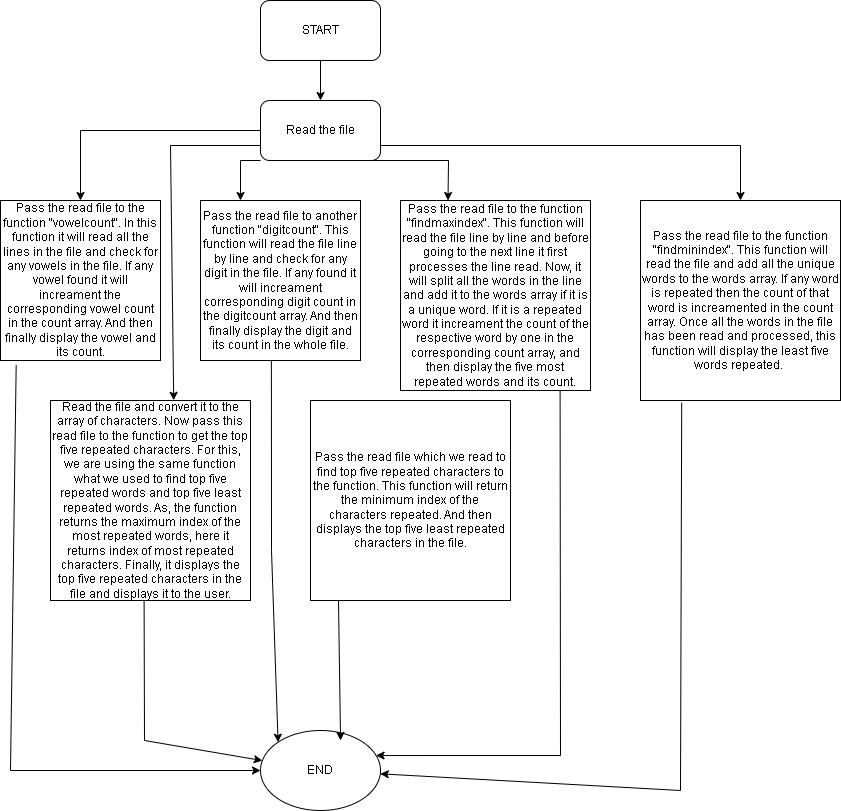

The diagram above was exported from draw.io. Its source (the exported page's mxGraphModel, read from the mxfile embedded in the PNG):
<mxGraphModel dx="1290" dy="619" grid="1" gridSize="10" guides="1" tooltips="1" connect="1" arrows="1" fold="1" page="1" pageScale="1" pageWidth="850" pageHeight="1100" math="0" shadow="0">
  <root>
    <mxCell id="0" />
    <mxCell id="1" parent="0" />
    <mxCell id="tAzu7NwuNp473i_O8t8Z-1" value="START" style="rounded=1;whiteSpace=wrap;html=1;" vertex="1" parent="1">
      <mxGeometry x="340" y="40" width="120" height="60" as="geometry" />
    </mxCell>
    <mxCell id="tAzu7NwuNp473i_O8t8Z-2" value="Read the file" style="rounded=1;whiteSpace=wrap;html=1;" vertex="1" parent="1">
      <mxGeometry x="340" y="140" width="120" height="60" as="geometry" />
    </mxCell>
    <mxCell id="tAzu7NwuNp473i_O8t8Z-3" value="" style="endArrow=classic;html=1;rounded=0;exitX=0.5;exitY=1;exitDx=0;exitDy=0;entryX=0.5;entryY=0;entryDx=0;entryDy=0;" edge="1" parent="1" source="tAzu7NwuNp473i_O8t8Z-1" target="tAzu7NwuNp473i_O8t8Z-2">
      <mxGeometry width="50" height="50" relative="1" as="geometry">
        <mxPoint x="400" y="350" as="sourcePoint" />
        <mxPoint x="450" y="300" as="targetPoint" />
      </mxGeometry>
    </mxCell>
    <mxCell id="tAzu7NwuNp473i_O8t8Z-4" value="Pass the read file to the function &quot;vowelcount&quot;. In this function it will read all the lines in the file and check for any vowels in the file. If any vowel found it will increament the corresponding vowel count in the count array. And then finally display the vowel and its count." style="whiteSpace=wrap;html=1;aspect=fixed;" vertex="1" parent="1">
      <mxGeometry x="80" y="240" width="160" height="160" as="geometry" />
    </mxCell>
    <mxCell id="tAzu7NwuNp473i_O8t8Z-5" value="" style="endArrow=classic;html=1;rounded=0;exitX=0;exitY=0.5;exitDx=0;exitDy=0;entryX=0.5;entryY=0;entryDx=0;entryDy=0;" edge="1" parent="1" source="tAzu7NwuNp473i_O8t8Z-2" target="tAzu7NwuNp473i_O8t8Z-4">
      <mxGeometry width="50" height="50" relative="1" as="geometry">
        <mxPoint x="400" y="280" as="sourcePoint" />
        <mxPoint x="450" y="230" as="targetPoint" />
        <Array as="points">
          <mxPoint x="160" y="170" />
        </Array>
      </mxGeometry>
    </mxCell>
    <mxCell id="tAzu7NwuNp473i_O8t8Z-6" value="Pass the read file to another function &quot;digitcount&quot;. This function will read the file line by line and check for any digit in the file. If any found it will increament corresponding digit count in the digitcount array. And then finally display the digit and its count in the whole file." style="whiteSpace=wrap;html=1;aspect=fixed;" vertex="1" parent="1">
      <mxGeometry x="280" y="240" width="160" height="160" as="geometry" />
    </mxCell>
    <mxCell id="tAzu7NwuNp473i_O8t8Z-7" value="" style="endArrow=classic;html=1;rounded=0;exitX=0;exitY=1;exitDx=0;exitDy=0;entryX=0.25;entryY=0;entryDx=0;entryDy=0;" edge="1" parent="1" source="tAzu7NwuNp473i_O8t8Z-2" target="tAzu7NwuNp473i_O8t8Z-6">
      <mxGeometry width="50" height="50" relative="1" as="geometry">
        <mxPoint x="400" y="220" as="sourcePoint" />
        <mxPoint x="450" y="170" as="targetPoint" />
        <Array as="points">
          <mxPoint x="320" y="200" />
        </Array>
      </mxGeometry>
    </mxCell>
    <mxCell id="tAzu7NwuNp473i_O8t8Z-8" value="Pass the read file to the function &quot;findmaxindex&quot;. This function will read the file line by line and before going to the next line it first processes the line read. Now, it will split all the words in the line and add it to the words array if it is a unique word. If it is a repeated word it increament the count of the respective word by one in the corresponding count array, and then display the five most repeated words and its count." style="whiteSpace=wrap;html=1;aspect=fixed;" vertex="1" parent="1">
      <mxGeometry x="480" y="240" width="190" height="190" as="geometry" />
    </mxCell>
    <mxCell id="tAzu7NwuNp473i_O8t8Z-9" value="" style="endArrow=classic;html=1;rounded=0;exitX=0.5;exitY=1;exitDx=0;exitDy=0;entryX=0.25;entryY=0;entryDx=0;entryDy=0;" edge="1" parent="1" source="tAzu7NwuNp473i_O8t8Z-2" target="tAzu7NwuNp473i_O8t8Z-8">
      <mxGeometry width="50" height="50" relative="1" as="geometry">
        <mxPoint x="470" y="190" as="sourcePoint" />
        <mxPoint x="520" y="140" as="targetPoint" />
        <Array as="points">
          <mxPoint x="528" y="200" />
        </Array>
      </mxGeometry>
    </mxCell>
    <mxCell id="tAzu7NwuNp473i_O8t8Z-11" value="Pass the read file to the function &quot;findminindex&quot;. This function will read the file and add all the unique words to the words array. If any word is repeated then the count of that word is increamented in the count array. Once all the words in the file has been read and processed, this function will display the least five words repeated.&amp;nbsp;" style="whiteSpace=wrap;html=1;aspect=fixed;" vertex="1" parent="1">
      <mxGeometry x="720" y="240" width="200" height="200" as="geometry" />
    </mxCell>
    <mxCell id="tAzu7NwuNp473i_O8t8Z-12" value="" style="endArrow=classic;html=1;rounded=0;exitX=1;exitY=0.75;exitDx=0;exitDy=0;entryX=0.5;entryY=0;entryDx=0;entryDy=0;" edge="1" parent="1" source="tAzu7NwuNp473i_O8t8Z-2" target="tAzu7NwuNp473i_O8t8Z-11">
      <mxGeometry width="50" height="50" relative="1" as="geometry">
        <mxPoint x="400" y="380" as="sourcePoint" />
        <mxPoint x="450" y="330" as="targetPoint" />
        <Array as="points">
          <mxPoint x="820" y="185" />
        </Array>
      </mxGeometry>
    </mxCell>
    <mxCell id="tAzu7NwuNp473i_O8t8Z-13" value="Read the file and convert it to the array of characters. Now pass this read file to the function to get the top five repeated characters. For this, we are using the same function what we used to find top five repeated words and top five least repeated words. As, the function returns the maximum index of the most repeated words, here it returns index of most repeated characters. Finally, it displays the top five repeated characters in the file and displays it to the user." style="whiteSpace=wrap;html=1;aspect=fixed;" vertex="1" parent="1">
      <mxGeometry x="130" y="440" width="200" height="200" as="geometry" />
    </mxCell>
    <mxCell id="tAzu7NwuNp473i_O8t8Z-14" value="" style="endArrow=classic;html=1;rounded=0;exitX=0;exitY=0.75;exitDx=0;exitDy=0;entryX=0.616;entryY=-0.001;entryDx=0;entryDy=0;entryPerimeter=0;" edge="1" parent="1" source="tAzu7NwuNp473i_O8t8Z-2" target="tAzu7NwuNp473i_O8t8Z-13">
      <mxGeometry width="50" height="50" relative="1" as="geometry">
        <mxPoint x="400" y="330" as="sourcePoint" />
        <mxPoint x="450" y="280" as="targetPoint" />
        <Array as="points">
          <mxPoint x="250" y="185" />
        </Array>
      </mxGeometry>
    </mxCell>
    <mxCell id="tAzu7NwuNp473i_O8t8Z-15" value="Pass the read file which we read to find top five repeated characters to the function. This function will return the minimum index of the characters repeated. And then displays the top five least repeated characters in the file." style="whiteSpace=wrap;html=1;aspect=fixed;" vertex="1" parent="1">
      <mxGeometry x="390" y="440" width="200" height="200" as="geometry" />
    </mxCell>
    <mxCell id="tAzu7NwuNp473i_O8t8Z-16" value="END" style="ellipse;whiteSpace=wrap;html=1;" vertex="1" parent="1">
      <mxGeometry x="340" y="770" width="120" height="80" as="geometry" />
    </mxCell>
    <mxCell id="tAzu7NwuNp473i_O8t8Z-17" value="" style="endArrow=classic;html=1;rounded=0;exitX=0.206;exitY=1.011;exitDx=0;exitDy=0;exitPerimeter=0;" edge="1" parent="1" source="tAzu7NwuNp473i_O8t8Z-11" target="tAzu7NwuNp473i_O8t8Z-16">
      <mxGeometry width="50" height="50" relative="1" as="geometry">
        <mxPoint x="780" y="565" as="sourcePoint" />
        <mxPoint x="470" y="870.7999877929688" as="targetPoint" />
        <Array as="points">
          <mxPoint x="760" y="830" />
        </Array>
      </mxGeometry>
    </mxCell>
    <mxCell id="tAzu7NwuNp473i_O8t8Z-18" value="" style="endArrow=classic;html=1;rounded=0;exitX=0.84;exitY=1.005;exitDx=0;exitDy=0;exitPerimeter=0;entryX=0.963;entryY=0.313;entryDx=0;entryDy=0;entryPerimeter=0;" edge="1" parent="1" source="tAzu7NwuNp473i_O8t8Z-8" target="tAzu7NwuNp473i_O8t8Z-16">
      <mxGeometry width="50" height="50" relative="1" as="geometry">
        <mxPoint x="680" y="565" as="sourcePoint" />
        <mxPoint x="730" y="515" as="targetPoint" />
        <Array as="points">
          <mxPoint x="640" y="795" />
        </Array>
      </mxGeometry>
    </mxCell>
    <mxCell id="tAzu7NwuNp473i_O8t8Z-19" value="" style="endArrow=classic;html=1;rounded=0;exitX=0.14;exitY=0.999;exitDx=0;exitDy=0;exitPerimeter=0;entryX=0.667;entryY=0.125;entryDx=0;entryDy=0;entryPerimeter=0;" edge="1" parent="1" source="tAzu7NwuNp473i_O8t8Z-15" target="tAzu7NwuNp473i_O8t8Z-16">
      <mxGeometry width="50" height="50" relative="1" as="geometry">
        <mxPoint x="420" y="700" as="sourcePoint" />
        <mxPoint x="470" y="650" as="targetPoint" />
      </mxGeometry>
    </mxCell>
    <mxCell id="tAzu7NwuNp473i_O8t8Z-20" value="" style="endArrow=classic;html=1;rounded=0;exitX=0.443;exitY=0.999;exitDx=0;exitDy=0;exitPerimeter=0;entryX=0;entryY=0;entryDx=0;entryDy=0;" edge="1" parent="1" source="tAzu7NwuNp473i_O8t8Z-6" target="tAzu7NwuNp473i_O8t8Z-16">
      <mxGeometry width="50" height="50" relative="1" as="geometry">
        <mxPoint x="340" y="500" as="sourcePoint" />
        <mxPoint x="390" y="450" as="targetPoint" />
        <Array as="points">
          <mxPoint x="351" y="590" />
        </Array>
      </mxGeometry>
    </mxCell>
    <mxCell id="tAzu7NwuNp473i_O8t8Z-21" value="" style="endArrow=classic;html=1;rounded=0;exitX=0.468;exitY=1.003;exitDx=0;exitDy=0;exitPerimeter=0;" edge="1" parent="1" source="tAzu7NwuNp473i_O8t8Z-13" target="tAzu7NwuNp473i_O8t8Z-16">
      <mxGeometry width="50" height="50" relative="1" as="geometry">
        <mxPoint x="200" y="730" as="sourcePoint" />
        <mxPoint x="250" y="680" as="targetPoint" />
        <Array as="points">
          <mxPoint x="224" y="780" />
        </Array>
      </mxGeometry>
    </mxCell>
    <mxCell id="tAzu7NwuNp473i_O8t8Z-22" value="" style="endArrow=classic;html=1;rounded=0;exitX=0.098;exitY=1.029;exitDx=0;exitDy=0;exitPerimeter=0;entryX=0;entryY=0.5;entryDx=0;entryDy=0;" edge="1" parent="1" source="tAzu7NwuNp473i_O8t8Z-4" target="tAzu7NwuNp473i_O8t8Z-16">
      <mxGeometry width="50" height="50" relative="1" as="geometry">
        <mxPoint x="60" y="540" as="sourcePoint" />
        <mxPoint x="110" y="490" as="targetPoint" />
        <Array as="points">
          <mxPoint x="90" y="810" />
        </Array>
      </mxGeometry>
    </mxCell>
  </root>
</mxGraphModel>